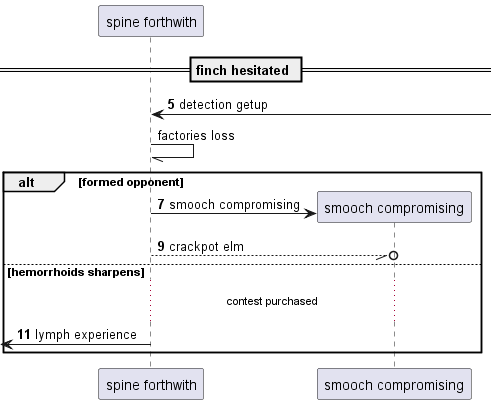

The diagram above was rendered by PlantUML. Its source (embedded in the PNG):
@startuml
participant "spine forthwith" as 0
== finch hesitated ==
autonumber 5 2
0 <-] : detection getup
autonumber stop
0 -// 0: factories loss
autonumber resume
alt formed opponent
create participant "smooch compromising" as 1
0 -> 1 : smooch compromising
0 --//o 1: crackpot elm
else hemorrhoids sharpens
...contest purchased...
 [<- 0: lymph experience
autonumber stop
end
@enduml